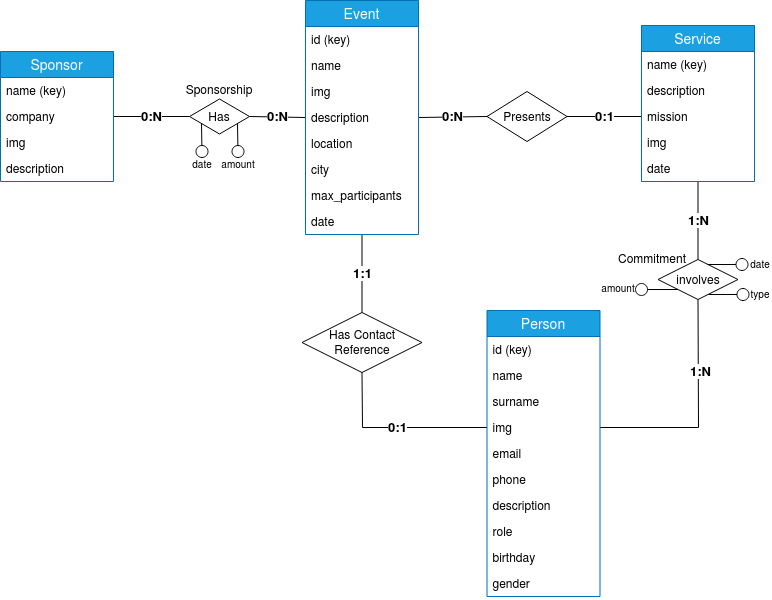

The diagram above was exported from draw.io. Its source (the exported page's mxGraphModel, read from the mxfile embedded in the PNG):
<mxGraphModel dx="865" dy="438" grid="0" gridSize="10" guides="1" tooltips="1" connect="1" arrows="1" fold="1" page="1" pageScale="1" pageWidth="850" pageHeight="1100" math="0" shadow="0">
  <root>
    <mxCell id="0" />
    <mxCell id="1" parent="0" />
    <mxCell id="34sQYz7L1xw-U8IJVCx--5" value="Has Contact Reference" style="shape=rhombus;perimeter=rhombusPerimeter;whiteSpace=wrap;html=1;align=center;" parent="1" vertex="1">
      <mxGeometry x="312.5" y="366" width="120" height="60" as="geometry" />
    </mxCell>
    <mxCell id="34sQYz7L1xw-U8IJVCx--8" value="1:1" style="endArrow=none;html=1;rounded=0;exitX=0.5;exitY=0;exitDx=0;exitDy=0;fontStyle=1;fontSize=13;" parent="1" source="34sQYz7L1xw-U8IJVCx--5" target="W02eEpT7FVVWLjOzYfej-34" edge="1">
      <mxGeometry relative="1" as="geometry">
        <mxPoint x="330" y="310" as="sourcePoint" />
        <mxPoint x="378.5" y="280" as="targetPoint" />
      </mxGeometry>
    </mxCell>
    <mxCell id="34sQYz7L1xw-U8IJVCx--10" value="0:1" style="endArrow=none;html=1;rounded=0;entryX=0.5;entryY=1;entryDx=0;entryDy=0;fontStyle=1;fontSize=13;exitX=0;exitY=0.5;exitDx=0;exitDy=0;" parent="1" source="W02eEpT7FVVWLjOzYfej-50" target="34sQYz7L1xw-U8IJVCx--5" edge="1">
      <mxGeometry relative="1" as="geometry">
        <mxPoint x="373" y="505" as="sourcePoint" />
        <mxPoint x="382.5" y="248" as="targetPoint" />
        <Array as="points">
          <mxPoint x="373" y="481" />
        </Array>
      </mxGeometry>
    </mxCell>
    <mxCell id="34sQYz7L1xw-U8IJVCx--13" value="involves" style="shape=rhombus;perimeter=rhombusPerimeter;whiteSpace=wrap;html=1;align=center;" parent="1" vertex="1">
      <mxGeometry x="668.5" y="313" width="80" height="40" as="geometry" />
    </mxCell>
    <mxCell id="34sQYz7L1xw-U8IJVCx--14" value="1:N" style="endArrow=none;html=1;rounded=0;exitX=0.5;exitY=0;exitDx=0;exitDy=0;fontSize=13;fontStyle=1;entryX=0.5;entryY=1;entryDx=0;entryDy=0;" parent="1" source="34sQYz7L1xw-U8IJVCx--13" target="W02eEpT7FVVWLjOzYfej-36" edge="1">
      <mxGeometry relative="1" as="geometry">
        <mxPoint x="647.5" y="310" as="sourcePoint" />
        <mxPoint x="690" y="232" as="targetPoint" />
      </mxGeometry>
    </mxCell>
    <mxCell id="34sQYz7L1xw-U8IJVCx--15" value="" style="endArrow=none;html=1;rounded=0;entryX=0.5;entryY=1;entryDx=0;entryDy=0;exitX=1;exitY=0.5;exitDx=0;exitDy=0;" parent="1" source="W02eEpT7FVVWLjOzYfej-50" target="34sQYz7L1xw-U8IJVCx--13" edge="1">
      <mxGeometry relative="1" as="geometry">
        <mxPoint x="579" y="559" as="sourcePoint" />
        <mxPoint x="700" y="200" as="targetPoint" />
        <Array as="points">
          <mxPoint x="709" y="481" />
        </Array>
      </mxGeometry>
    </mxCell>
    <mxCell id="W02eEpT7FVVWLjOzYfej-20" value="1:N" style="edgeLabel;html=1;align=center;verticalAlign=middle;resizable=0;points=[];fontSize=13;fontStyle=1" parent="34sQYz7L1xw-U8IJVCx--15" vertex="1" connectable="0">
      <mxGeometry x="0.3673" y="-1" relative="1" as="geometry">
        <mxPoint x="1" as="offset" />
      </mxGeometry>
    </mxCell>
    <mxCell id="34sQYz7L1xw-U8IJVCx--18" value="Presents" style="shape=rhombus;perimeter=rhombusPerimeter;whiteSpace=wrap;html=1;align=center;" parent="1" vertex="1">
      <mxGeometry x="497.5" y="145" width="80" height="50" as="geometry" />
    </mxCell>
    <mxCell id="34sQYz7L1xw-U8IJVCx--19" value="0:N" style="endArrow=none;html=1;rounded=0;entryX=1;entryY=0.5;entryDx=0;entryDy=0;exitX=0;exitY=0.5;exitDx=0;exitDy=0;fontSize=13;fontStyle=1" parent="1" source="34sQYz7L1xw-U8IJVCx--18" target="W02eEpT7FVVWLjOzYfej-27" edge="1">
      <mxGeometry relative="1" as="geometry">
        <mxPoint x="477.5" y="290" as="sourcePoint" />
        <mxPoint x="426" y="260" as="targetPoint" />
      </mxGeometry>
    </mxCell>
    <mxCell id="34sQYz7L1xw-U8IJVCx--20" value="0:1" style="endArrow=none;html=1;rounded=0;entryX=1;entryY=0.5;entryDx=0;entryDy=0;exitX=0;exitY=0.5;exitDx=0;exitDy=0;fontSize=13;fontStyle=1" parent="1" source="W02eEpT7FVVWLjOzYfej-56" target="34sQYz7L1xw-U8IJVCx--18" edge="1">
      <mxGeometry relative="1" as="geometry">
        <mxPoint x="640" y="170" as="sourcePoint" />
        <mxPoint x="530" y="180" as="targetPoint" />
      </mxGeometry>
    </mxCell>
    <mxCell id="34sQYz7L1xw-U8IJVCx--23" value="Commitment" style="text;html=1;strokeColor=none;fillColor=none;align=center;verticalAlign=middle;whiteSpace=wrap;rounded=0;" parent="1" vertex="1">
      <mxGeometry x="643" y="302" width="40" height="20" as="geometry" />
    </mxCell>
    <mxCell id="34sQYz7L1xw-U8IJVCx--24" value="Has" style="shape=rhombus;perimeter=rhombusPerimeter;whiteSpace=wrap;html=1;align=center;" parent="1" vertex="1">
      <mxGeometry x="200" y="152.5" width="60" height="35" as="geometry" />
    </mxCell>
    <mxCell id="34sQYz7L1xw-U8IJVCx--25" value="&lt;div style=&quot;font-size: 13px;&quot;&gt;0:N&lt;/div&gt;" style="endArrow=none;html=1;rounded=0;entryX=1;entryY=0.5;entryDx=0;entryDy=0;exitX=0;exitY=0.5;exitDx=0;exitDy=0;fontSize=13;fontStyle=1" parent="1" source="34sQYz7L1xw-U8IJVCx--24" target="W02eEpT7FVVWLjOzYfej-21" edge="1">
      <mxGeometry relative="1" as="geometry">
        <mxPoint x="177.5" y="290" as="sourcePoint" />
        <mxPoint x="120" y="170" as="targetPoint" />
      </mxGeometry>
    </mxCell>
    <mxCell id="34sQYz7L1xw-U8IJVCx--26" value="0:N" style="endArrow=none;html=1;rounded=0;entryX=1;entryY=0.5;entryDx=0;entryDy=0;exitX=0;exitY=0.5;exitDx=0;exitDy=0;fontStyle=1;fontSize=13;" parent="1" source="W02eEpT7FVVWLjOzYfej-33" target="34sQYz7L1xw-U8IJVCx--24" edge="1">
      <mxGeometry relative="1" as="geometry">
        <mxPoint x="331" y="260" as="sourcePoint" />
        <mxPoint x="230" y="180" as="targetPoint" />
      </mxGeometry>
    </mxCell>
    <mxCell id="34sQYz7L1xw-U8IJVCx--29" value="Sponsorship" style="text;html=1;strokeColor=none;fillColor=none;align=center;verticalAlign=middle;whiteSpace=wrap;rounded=0;" parent="1" vertex="1">
      <mxGeometry x="210" y="132.5" width="40" height="20" as="geometry" />
    </mxCell>
    <mxCell id="34sQYz7L1xw-U8IJVCx--57" value="" style="endArrow=oval;endFill=0;endSize=12;html=1;strokeWidth=1;exitX=0.5;exitY=1;exitDx=0;exitDy=0;" parent="1" edge="1">
      <mxGeometry width="160" relative="1" as="geometry">
        <mxPoint x="248" y="177" as="sourcePoint" />
        <mxPoint x="248.5" y="205" as="targetPoint" />
      </mxGeometry>
    </mxCell>
    <mxCell id="34sQYz7L1xw-U8IJVCx--71" value="&lt;div&gt;amount&lt;/div&gt;" style="text;html=1;strokeColor=none;fillColor=none;align=center;verticalAlign=middle;whiteSpace=wrap;rounded=0;fontSize=10;fontStyle=0" parent="1" vertex="1">
      <mxGeometry x="238" y="210" width="22" height="16" as="geometry" />
    </mxCell>
    <mxCell id="W02eEpT7FVVWLjOzYfej-21" value="Sponsor" style="swimlane;fontStyle=0;childLayout=stackLayout;horizontal=1;startSize=26;horizontalStack=0;resizeParent=1;resizeParentMax=0;resizeLast=0;collapsible=1;marginBottom=0;align=center;fontSize=14;fillColor=#1ba1e2;strokeColor=#006EAF;fontColor=#ffffff;" parent="1" vertex="1">
      <mxGeometry x="11" y="105" width="113" height="130" as="geometry" />
    </mxCell>
    <mxCell id="W02eEpT7FVVWLjOzYfej-22" value="name (key)" style="text;strokeColor=none;fillColor=none;spacingLeft=4;spacingRight=4;overflow=hidden;rotatable=0;points=[[0,0.5],[1,0.5]];portConstraint=eastwest;fontSize=12;" parent="W02eEpT7FVVWLjOzYfej-21" vertex="1">
      <mxGeometry y="26" width="113" height="26" as="geometry" />
    </mxCell>
    <mxCell id="W02eEpT7FVVWLjOzYfej-23" value="company" style="text;strokeColor=none;fillColor=none;spacingLeft=4;spacingRight=4;overflow=hidden;rotatable=0;points=[[0,0.5],[1,0.5]];portConstraint=eastwest;fontSize=12;" parent="W02eEpT7FVVWLjOzYfej-21" vertex="1">
      <mxGeometry y="52" width="113" height="26" as="geometry" />
    </mxCell>
    <mxCell id="W02eEpT7FVVWLjOzYfej-25" value="img" style="text;strokeColor=none;fillColor=none;spacingLeft=4;spacingRight=4;overflow=hidden;rotatable=0;points=[[0,0.5],[1,0.5]];portConstraint=eastwest;fontSize=12;" parent="W02eEpT7FVVWLjOzYfej-21" vertex="1">
      <mxGeometry y="78" width="113" height="26" as="geometry" />
    </mxCell>
    <mxCell id="W02eEpT7FVVWLjOzYfej-24" value="description" style="text;strokeColor=none;fillColor=none;spacingLeft=4;spacingRight=4;overflow=hidden;rotatable=0;points=[[0,0.5],[1,0.5]];portConstraint=eastwest;fontSize=12;" parent="W02eEpT7FVVWLjOzYfej-21" vertex="1">
      <mxGeometry y="104" width="113" height="26" as="geometry" />
    </mxCell>
    <mxCell id="W02eEpT7FVVWLjOzYfej-27" value="Event" style="swimlane;fontStyle=0;childLayout=stackLayout;horizontal=1;startSize=26;horizontalStack=0;resizeParent=1;resizeParentMax=0;resizeLast=0;collapsible=1;marginBottom=0;align=center;fontSize=14;fillColor=#1ba1e2;strokeColor=#006EAF;fontColor=#ffffff;" parent="1" vertex="1">
      <mxGeometry x="316" y="54" width="113" height="234" as="geometry" />
    </mxCell>
    <mxCell id="W02eEpT7FVVWLjOzYfej-28" value="id (key)" style="text;strokeColor=none;fillColor=none;spacingLeft=4;spacingRight=4;overflow=hidden;rotatable=0;points=[[0,0.5],[1,0.5]];portConstraint=eastwest;fontSize=12;" parent="W02eEpT7FVVWLjOzYfej-27" vertex="1">
      <mxGeometry y="26" width="113" height="26" as="geometry" />
    </mxCell>
    <mxCell id="W02eEpT7FVVWLjOzYfej-29" value="name" style="text;strokeColor=none;fillColor=none;spacingLeft=4;spacingRight=4;overflow=hidden;rotatable=0;points=[[0,0.5],[1,0.5]];portConstraint=eastwest;fontSize=12;" parent="W02eEpT7FVVWLjOzYfej-27" vertex="1">
      <mxGeometry y="52" width="113" height="26" as="geometry" />
    </mxCell>
    <mxCell id="W02eEpT7FVVWLjOzYfej-30" value="img" style="text;strokeColor=none;fillColor=none;spacingLeft=4;spacingRight=4;overflow=hidden;rotatable=0;points=[[0,0.5],[1,0.5]];portConstraint=eastwest;fontSize=12;" parent="W02eEpT7FVVWLjOzYfej-27" vertex="1">
      <mxGeometry y="78" width="113" height="26" as="geometry" />
    </mxCell>
    <mxCell id="W02eEpT7FVVWLjOzYfej-33" value="description" style="text;strokeColor=none;fillColor=none;spacingLeft=4;spacingRight=4;overflow=hidden;rotatable=0;points=[[0,0.5],[1,0.5]];portConstraint=eastwest;fontSize=12;" parent="W02eEpT7FVVWLjOzYfej-27" vertex="1">
      <mxGeometry y="104" width="113" height="26" as="geometry" />
    </mxCell>
    <mxCell id="W02eEpT7FVVWLjOzYfej-31" value="location" style="text;strokeColor=none;fillColor=none;spacingLeft=4;spacingRight=4;overflow=hidden;rotatable=0;points=[[0,0.5],[1,0.5]];portConstraint=eastwest;fontSize=12;" parent="W02eEpT7FVVWLjOzYfej-27" vertex="1">
      <mxGeometry y="130" width="113" height="26" as="geometry" />
    </mxCell>
    <mxCell id="W02eEpT7FVVWLjOzYfej-32" value="city" style="text;strokeColor=none;fillColor=none;spacingLeft=4;spacingRight=4;overflow=hidden;rotatable=0;points=[[0,0.5],[1,0.5]];portConstraint=eastwest;fontSize=12;" parent="W02eEpT7FVVWLjOzYfej-27" vertex="1">
      <mxGeometry y="156" width="113" height="26" as="geometry" />
    </mxCell>
    <mxCell id="W02eEpT7FVVWLjOzYfej-35" value="max_participants" style="text;strokeColor=none;fillColor=none;spacingLeft=4;spacingRight=4;overflow=hidden;rotatable=0;points=[[0,0.5],[1,0.5]];portConstraint=eastwest;fontSize=12;" parent="W02eEpT7FVVWLjOzYfej-27" vertex="1">
      <mxGeometry y="182" width="113" height="26" as="geometry" />
    </mxCell>
    <mxCell id="W02eEpT7FVVWLjOzYfej-34" value="date" style="text;strokeColor=none;fillColor=none;spacingLeft=4;spacingRight=4;overflow=hidden;rotatable=0;points=[[0,0.5],[1,0.5]];portConstraint=eastwest;fontSize=12;" parent="W02eEpT7FVVWLjOzYfej-27" vertex="1">
      <mxGeometry y="208" width="113" height="26" as="geometry" />
    </mxCell>
    <mxCell id="W02eEpT7FVVWLjOzYfej-36" value="Service" style="swimlane;fontStyle=0;childLayout=stackLayout;horizontal=1;startSize=26;horizontalStack=0;resizeParent=1;resizeParentMax=0;resizeLast=0;collapsible=1;marginBottom=0;align=center;fontSize=14;fillColor=#1ba1e2;strokeColor=#006EAF;fontColor=#ffffff;" parent="1" vertex="1">
      <mxGeometry x="652" y="79" width="113" height="156" as="geometry" />
    </mxCell>
    <mxCell id="W02eEpT7FVVWLjOzYfej-37" value="name (key)" style="text;strokeColor=none;fillColor=none;spacingLeft=4;spacingRight=4;overflow=hidden;rotatable=0;points=[[0,0.5],[1,0.5]];portConstraint=eastwest;fontSize=12;" parent="W02eEpT7FVVWLjOzYfej-36" vertex="1">
      <mxGeometry y="26" width="113" height="26" as="geometry" />
    </mxCell>
    <mxCell id="W02eEpT7FVVWLjOzYfej-40" value="description" style="text;strokeColor=none;fillColor=none;spacingLeft=4;spacingRight=4;overflow=hidden;rotatable=0;points=[[0,0.5],[1,0.5]];portConstraint=eastwest;fontSize=12;" parent="W02eEpT7FVVWLjOzYfej-36" vertex="1">
      <mxGeometry y="52" width="113" height="26" as="geometry" />
    </mxCell>
    <mxCell id="W02eEpT7FVVWLjOzYfej-56" value="mission" style="text;strokeColor=none;fillColor=none;spacingLeft=4;spacingRight=4;overflow=hidden;rotatable=0;points=[[0,0.5],[1,0.5]];portConstraint=eastwest;fontSize=12;" parent="W02eEpT7FVVWLjOzYfej-36" vertex="1">
      <mxGeometry y="78" width="113" height="26" as="geometry" />
    </mxCell>
    <mxCell id="W02eEpT7FVVWLjOzYfej-39" value="img" style="text;strokeColor=none;fillColor=none;spacingLeft=4;spacingRight=4;overflow=hidden;rotatable=0;points=[[0,0.5],[1,0.5]];portConstraint=eastwest;fontSize=12;" parent="W02eEpT7FVVWLjOzYfej-36" vertex="1">
      <mxGeometry y="104" width="113" height="26" as="geometry" />
    </mxCell>
    <mxCell id="W02eEpT7FVVWLjOzYfej-55" value="date" style="text;strokeColor=none;fillColor=none;spacingLeft=4;spacingRight=4;overflow=hidden;rotatable=0;points=[[0,0.5],[1,0.5]];portConstraint=eastwest;fontSize=12;" parent="W02eEpT7FVVWLjOzYfej-36" vertex="1">
      <mxGeometry y="130" width="113" height="26" as="geometry" />
    </mxCell>
    <mxCell id="W02eEpT7FVVWLjOzYfej-46" value="Person" style="swimlane;fontStyle=0;childLayout=stackLayout;horizontal=1;startSize=26;horizontalStack=0;resizeParent=1;resizeParentMax=0;resizeLast=0;collapsible=1;marginBottom=0;align=center;fontSize=14;fillColor=#1ba1e2;strokeColor=#006EAF;fontColor=#ffffff;" parent="1" vertex="1">
      <mxGeometry x="497.5" y="364" width="113" height="286" as="geometry" />
    </mxCell>
    <mxCell id="W02eEpT7FVVWLjOzYfej-47" value="id (key)" style="text;strokeColor=none;fillColor=none;spacingLeft=4;spacingRight=4;overflow=hidden;rotatable=0;points=[[0,0.5],[1,0.5]];portConstraint=eastwest;fontSize=12;" parent="W02eEpT7FVVWLjOzYfej-46" vertex="1">
      <mxGeometry y="26" width="113" height="26" as="geometry" />
    </mxCell>
    <mxCell id="W02eEpT7FVVWLjOzYfej-48" value="name" style="text;strokeColor=none;fillColor=none;spacingLeft=4;spacingRight=4;overflow=hidden;rotatable=0;points=[[0,0.5],[1,0.5]];portConstraint=eastwest;fontSize=12;" parent="W02eEpT7FVVWLjOzYfej-46" vertex="1">
      <mxGeometry y="52" width="113" height="26" as="geometry" />
    </mxCell>
    <mxCell id="W02eEpT7FVVWLjOzYfej-49" value="surname" style="text;strokeColor=none;fillColor=none;spacingLeft=4;spacingRight=4;overflow=hidden;rotatable=0;points=[[0,0.5],[1,0.5]];portConstraint=eastwest;fontSize=12;" parent="W02eEpT7FVVWLjOzYfej-46" vertex="1">
      <mxGeometry y="78" width="113" height="26" as="geometry" />
    </mxCell>
    <mxCell id="W02eEpT7FVVWLjOzYfej-50" value="img" style="text;strokeColor=none;fillColor=none;spacingLeft=4;spacingRight=4;overflow=hidden;rotatable=0;points=[[0,0.5],[1,0.5]];portConstraint=eastwest;fontSize=12;" parent="W02eEpT7FVVWLjOzYfej-46" vertex="1">
      <mxGeometry y="104" width="113" height="26" as="geometry" />
    </mxCell>
    <mxCell id="W02eEpT7FVVWLjOzYfej-51" value="email" style="text;strokeColor=none;fillColor=none;spacingLeft=4;spacingRight=4;overflow=hidden;rotatable=0;points=[[0,0.5],[1,0.5]];portConstraint=eastwest;fontSize=12;" parent="W02eEpT7FVVWLjOzYfej-46" vertex="1">
      <mxGeometry y="130" width="113" height="26" as="geometry" />
    </mxCell>
    <mxCell id="fE_k39OIue8O1ufEmTPp-10" value="phone" style="text;strokeColor=none;fillColor=none;spacingLeft=4;spacingRight=4;overflow=hidden;rotatable=0;points=[[0,0.5],[1,0.5]];portConstraint=eastwest;fontSize=12;" vertex="1" parent="W02eEpT7FVVWLjOzYfej-46">
      <mxGeometry y="156" width="113" height="26" as="geometry" />
    </mxCell>
    <mxCell id="W02eEpT7FVVWLjOzYfej-52" value="description" style="text;strokeColor=none;fillColor=none;spacingLeft=4;spacingRight=4;overflow=hidden;rotatable=0;points=[[0,0.5],[1,0.5]];portConstraint=eastwest;fontSize=12;" parent="W02eEpT7FVVWLjOzYfej-46" vertex="1">
      <mxGeometry y="182" width="113" height="26" as="geometry" />
    </mxCell>
    <mxCell id="fE_k39OIue8O1ufEmTPp-11" value="role" style="text;strokeColor=none;fillColor=none;spacingLeft=4;spacingRight=4;overflow=hidden;rotatable=0;points=[[0,0.5],[1,0.5]];portConstraint=eastwest;fontSize=12;" vertex="1" parent="W02eEpT7FVVWLjOzYfej-46">
      <mxGeometry y="208" width="113" height="26" as="geometry" />
    </mxCell>
    <mxCell id="W02eEpT7FVVWLjOzYfej-53" value="birthday" style="text;strokeColor=none;fillColor=none;spacingLeft=4;spacingRight=4;overflow=hidden;rotatable=0;points=[[0,0.5],[1,0.5]];portConstraint=eastwest;fontSize=12;" parent="W02eEpT7FVVWLjOzYfej-46" vertex="1">
      <mxGeometry y="234" width="113" height="26" as="geometry" />
    </mxCell>
    <mxCell id="W02eEpT7FVVWLjOzYfej-54" value="gender" style="text;strokeColor=none;fillColor=none;spacingLeft=4;spacingRight=4;overflow=hidden;rotatable=0;points=[[0,0.5],[1,0.5]];portConstraint=eastwest;fontSize=12;" parent="W02eEpT7FVVWLjOzYfej-46" vertex="1">
      <mxGeometry y="260" width="113" height="26" as="geometry" />
    </mxCell>
    <mxCell id="W02eEpT7FVVWLjOzYfej-62" value="" style="endArrow=oval;endFill=0;endSize=12;html=1;strokeWidth=1;exitX=0.5;exitY=1;exitDx=0;exitDy=0;" parent="1" edge="1">
      <mxGeometry width="160" relative="1" as="geometry">
        <mxPoint x="212" y="177" as="sourcePoint" />
        <mxPoint x="212.5" y="205" as="targetPoint" />
      </mxGeometry>
    </mxCell>
    <mxCell id="W02eEpT7FVVWLjOzYfej-63" value="date" style="text;html=1;strokeColor=none;fillColor=none;align=center;verticalAlign=middle;whiteSpace=wrap;rounded=0;fontSize=10;fontStyle=0" parent="1" vertex="1">
      <mxGeometry x="202" y="210" width="22" height="16" as="geometry" />
    </mxCell>
    <mxCell id="fE_k39OIue8O1ufEmTPp-2" value="" style="endArrow=oval;endFill=0;endSize=12;html=1;strokeWidth=1;" edge="1" parent="1">
      <mxGeometry width="160" relative="1" as="geometry">
        <mxPoint x="718" y="318" as="sourcePoint" />
        <mxPoint x="752.5" y="318" as="targetPoint" />
      </mxGeometry>
    </mxCell>
    <mxCell id="fE_k39OIue8O1ufEmTPp-3" value="date" style="text;html=1;strokeColor=none;fillColor=none;align=center;verticalAlign=middle;whiteSpace=wrap;rounded=0;fontSize=10;fontStyle=0" vertex="1" parent="1">
      <mxGeometry x="760" y="310" width="22" height="16" as="geometry" />
    </mxCell>
    <mxCell id="fE_k39OIue8O1ufEmTPp-6" value="" style="endArrow=oval;endFill=0;endSize=12;html=1;strokeWidth=1;" edge="1" parent="1">
      <mxGeometry width="160" relative="1" as="geometry">
        <mxPoint x="719" y="348" as="sourcePoint" />
        <mxPoint x="753.5" y="348" as="targetPoint" />
      </mxGeometry>
    </mxCell>
    <mxCell id="fE_k39OIue8O1ufEmTPp-7" value="type" style="text;html=1;strokeColor=none;fillColor=none;align=center;verticalAlign=middle;whiteSpace=wrap;rounded=0;fontSize=10;fontStyle=0" vertex="1" parent="1">
      <mxGeometry x="760" y="340" width="22" height="16" as="geometry" />
    </mxCell>
    <mxCell id="fE_k39OIue8O1ufEmTPp-8" value="" style="endArrow=oval;endFill=0;endSize=12;html=1;strokeWidth=1;exitX=0;exitY=1;exitDx=0;exitDy=0;" edge="1" parent="1" source="34sQYz7L1xw-U8IJVCx--13">
      <mxGeometry width="160" relative="1" as="geometry">
        <mxPoint x="598" y="340" as="sourcePoint" />
        <mxPoint x="652" y="343" as="targetPoint" />
      </mxGeometry>
    </mxCell>
    <mxCell id="fE_k39OIue8O1ufEmTPp-9" value="amount" style="text;html=1;strokeColor=none;fillColor=none;align=center;verticalAlign=middle;whiteSpace=wrap;rounded=0;fontSize=10;fontStyle=0" vertex="1" parent="1">
      <mxGeometry x="618" y="334" width="22" height="16" as="geometry" />
    </mxCell>
  </root>
</mxGraphModel>